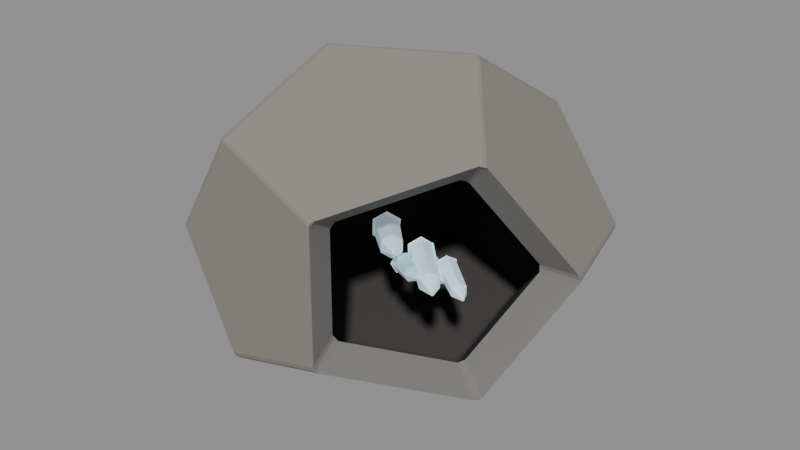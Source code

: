 # Source: geode-sample.blend  (saved by Blender 5.0.118; exported with 4.5.12 LTS)
import bpy
from mathutils import Matrix  # noqa: F401  (used for matrix-valued properties, if any)

bpy.ops.wm.read_factory_settings(use_empty=True)
scene = bpy.context.scene
scene.name = 'Scene'

# ---- materials (node trees are filled in below, after node groups)
mat_magenheim_geode_shell = bpy.data.materials.new('magenheim.geode.shell')
mat_magenheim_geode_shell.use_backface_culling = True
mat_magenheim_geode_cavity = bpy.data.materials.new('magenheim.geode.cavity')
mat_magenheim_geode_cavity.use_backface_culling = True
mat_magenheim_geode_rim = bpy.data.materials.new('magenheim.geode.rim')
mat_magenheim_geode_interior_bright_8cdbf0 = bpy.data.materials.new('magenheim.geode.interior-bright-8CDBF0')
mat_magenheim_geode_interior_bright_8cdbf0.use_backface_culling = True
mat_magenheim_geode_interior_8cdbf0 = bpy.data.materials.new('magenheim.geode.interior-8CDBF0')
mat_magenheim_geode_interior_8cdbf0.use_backface_culling = True

# ---- material node trees
mat_magenheim_geode_shell.use_nodes = True; mat_magenheim_geode_shell.node_tree.nodes.clear()
_N = mat_magenheim_geode_shell.node_tree.nodes; _L = mat_magenheim_geode_shell.node_tree.links
n0 = _N.new('ShaderNodeBsdfPrincipled'); n0.name = 'Principled BSDF'; n0.location = (-200, 100)
n0.inputs[0].default_value = (0.265, 0.248, 0.228, 1.0)
n0.inputs[1].default_value = 0.02
n0.inputs[2].default_value = 0.9
n0.inputs[27].default_value = (0.0, 0.0, 0.0, 1.0)
n0.inputs[28].default_value = 1.0
n1 = _N.new('ShaderNodeOutputMaterial'); n1.name = 'Material Output'; n1.location = (200, 100)
_L.new(n0.outputs[0], n1.inputs[0])
n1.is_active_output = True
mat_magenheim_geode_cavity.use_nodes = True; mat_magenheim_geode_cavity.node_tree.nodes.clear()
_N = mat_magenheim_geode_cavity.node_tree.nodes; _L = mat_magenheim_geode_cavity.node_tree.links
n0 = _N.new('ShaderNodeBsdfPrincipled'); n0.name = 'Principled BSDF'; n0.location = (-200, 100)
n0.inputs[0].default_value = (0.055, 0.05, 0.047, 1.0)
n0.inputs[2].default_value = 0.92
n0.inputs[27].default_value = (0.0, 0.0, 0.0, 1.0)
n0.inputs[28].default_value = 1.0
n1 = _N.new('ShaderNodeOutputMaterial'); n1.name = 'Material Output'; n1.location = (200, 100)
_L.new(n0.outputs[0], n1.inputs[0])
n1.is_active_output = True
mat_magenheim_geode_rim.use_nodes = True; mat_magenheim_geode_rim.node_tree.nodes.clear()
_N = mat_magenheim_geode_rim.node_tree.nodes; _L = mat_magenheim_geode_rim.node_tree.links
n0 = _N.new('ShaderNodeBsdfPrincipled'); n0.name = 'Principled BSDF'; n0.location = (-200, 100)
n0.inputs[0].default_value = (0.205, 0.195, 0.185, 1.0)
n0.inputs[1].default_value = 0.01
n0.inputs[2].default_value = 0.92
n0.inputs[27].default_value = (0.0, 0.0, 0.0, 1.0)
n0.inputs[28].default_value = 1.0
n1 = _N.new('ShaderNodeOutputMaterial'); n1.name = 'Material Output'; n1.location = (200, 100)
_L.new(n0.outputs[0], n1.inputs[0])
n1.is_active_output = True
mat_magenheim_geode_interior_bright_8cdbf0.use_nodes = True; mat_magenheim_geode_interior_bright_8cdbf0.node_tree.nodes.clear()
_N = mat_magenheim_geode_interior_bright_8cdbf0.node_tree.nodes; _L = mat_magenheim_geode_interior_bright_8cdbf0.node_tree.links
n0 = _N.new('ShaderNodeBsdfPrincipled'); n0.name = 'Principled BSDF'; n0.location = (-200, 100)
n0.inputs[0].default_value = (0.676, 0.8992, 0.9568, 1.0)
n0.inputs[1].default_value = 0.02
n0.inputs[2].default_value = 0.28
n0.inputs[27].default_value = (0.2298, 0.3057, 0.3253, 1.0)
n0.inputs[28].default_value = 1.0
n1 = _N.new('ShaderNodeOutputMaterial'); n1.name = 'Material Output'; n1.location = (200, 100)
_L.new(n0.outputs[0], n1.inputs[0])
n1.is_active_output = True
mat_magenheim_geode_interior_8cdbf0.use_nodes = True; mat_magenheim_geode_interior_8cdbf0.node_tree.nodes.clear()
_N = mat_magenheim_geode_interior_8cdbf0.node_tree.nodes; _L = mat_magenheim_geode_interior_8cdbf0.node_tree.links
n0 = _N.new('ShaderNodeBsdfPrincipled'); n0.name = 'Principled BSDF'; n0.location = (-200, 100)
n0.inputs[0].default_value = (0.55, 0.86, 0.94, 1.0)
n0.inputs[1].default_value = 0.03
n0.inputs[2].default_value = 0.42
n0.inputs[27].default_value = (0.121, 0.1892, 0.2068, 1.0)
n0.inputs[28].default_value = 1.0
n1 = _N.new('ShaderNodeOutputMaterial'); n1.name = 'Material Output'; n1.location = (200, 100)
_L.new(n0.outputs[0], n1.inputs[0])
n1.is_active_output = True

# ---- meshes
me_stone_shell = bpy.data.meshes.new('stone-shell')
me_stone_shell.from_pydata([(-0.3807, 0.1751, -0.3382), (-0.1824, -0.4353, -0.2594), (-0.4305, 0.2318, 0.2258), (-0.2321, -0.3786, 0.3046), (0.2321, 0.3786, -0.3046), (0.4305, -0.2318, -0.2258), (0.1824, 0.4353, 0.2594), (0.3807, -0.1751, 0.3382), (-0.1451, 0.4763, -0.238), (0.1758, -0.5113, -0.1105), (-0.1758, 0.5113, 0.1105), (0.1451, -0.4763, 0.238), (-0.1492, -0.1087, -0.4667), (-0.2296, -0.01704, 0.4459), (0.2296, 0.01704, -0.4459), (0.1492, 0.1087, 0.4667), (-0.5571, 0.02401, -0.05153), (-0.4345, -0.3532, -0.002823), (0.4345, 0.3532, 0.002823), (0.5571, -0.02401, 0.05153)], [], [(6, 18, 4), (6, 4, 8), (6, 8, 10), (10, 8, 0), (10, 0, 16), (10, 16, 2), (0, 12, 1), (0, 1, 17), (0, 17, 16), (3, 13, 2), (3, 2, 16), (3, 16, 17), (14, 5, 9), (14, 9, 1), (14, 1, 12), (4, 14, 12), (4, 12, 0), (4, 0, 8), (18, 19, 5), (18, 5, 14), (18, 14, 4), (9, 11, 3), (9, 3, 17), (9, 17, 1), (15, 6, 10), (15, 10, 2), (15, 2, 13), (19, 18, 6), (19, 6, 15), (19, 15, 7), (7, 15, 13), (7, 13, 3), (7, 3, 11)])
_uv = me_stone_shell.uv_layers.new(name='UVMap')
_uv.uv.foreach_set('vector', [0.004011, 0.6725, 0.1445, 0.5565, 0.285, 0.6725, 0.004011, 0.6725, 0.285, 0.6725, 0.2313, 0.8602, 0.004011, 0.6725, 0.2313, 0.8602, 0.05767, 0.8602, 0.05767, 0.8602, 0.2313, 0.8602, 0.285, 0.9441, 0.05767, 0.8602, 0.285, 0.9441, 0.1445, 0.996, 0.05767, 0.8602, 0.1445, 0.996, 0.004011, 0.9441, 0.266, 0.101, 0.118, 0.2229, 0.004011, 0.2012, 0.266, 0.101, 0.004011, 0.2012, 0.08151, 0.06592, 0.266, 0.101, 0.08151, 0.06592, 0.2434, 0.004011, 0.812, 0.1532, 0.6205, 0.1453, 0.55, 0.05307, 0.812, 0.1532, 0.55, 0.05307, 0.698, 0.004011, 0.812, 0.1532, 0.698, 0.004011, 0.8599, 0.06592, 0.1885, 0.4072, 0.118, 0.4994, 0.004011, 0.3721, 0.1885, 0.4072, 0.004011, 0.3721, 0.004011, 0.2012, 0.1885, 0.4072, 0.004011, 0.2012, 0.118, 0.2229, 0.38, 0.3993, 0.1885, 0.4072, 0.118, 0.2229, 0.38, 0.3993, 0.118, 0.2229, 0.266, 0.101, 0.38, 0.3993, 0.266, 0.101, 0.4279, 0.21, 0.4279, 0.4866, 0.266, 0.5485, 0.118, 0.4994, 0.4279, 0.4866, 0.118, 0.4994, 0.1885, 0.4072, 0.4279, 0.4866, 0.1885, 0.4072, 0.38, 0.3993, 0.46, 0.8724, 0.293, 0.8246, 0.293, 0.6294, 0.46, 0.8724, 0.293, 0.6294, 0.46, 0.5565, 0.46, 0.8724, 0.46, 0.5565, 0.5632, 0.7067, 0.55, 0.3296, 0.436, 0.3513, 0.436, 0.1804, 0.55, 0.3296, 0.436, 0.1804, 0.55, 0.05307, 0.55, 0.3296, 0.55, 0.05307, 0.6205, 0.1453, 0.6754, 0.5485, 0.5135, 0.4866, 0.436, 0.3513, 0.6754, 0.5485, 0.436, 0.3513, 0.55, 0.3296, 0.6754, 0.5485, 0.55, 0.3296, 0.698, 0.4515, 0.698, 0.4515, 0.55, 0.3296, 0.6205, 0.1453, 0.698, 0.4515, 0.6205, 0.1453, 0.812, 0.1532, 0.698, 0.4515, 0.812, 0.1532, 0.8599, 0.3425])
me_stone_shell.materials.append(mat_magenheim_geode_shell)
me_stone_shell.update()
me_stone_cavity = bpy.data.meshes.new('stone-cavity')
me_stone_cavity.from_pydata([(-0.3059, 0.1407, -0.2718), (-0.1466, -0.3498, -0.2084), (-0.3459, 0.1863, 0.1815), (-0.1865, -0.3042, 0.2448), (0.1865, 0.3042, -0.2448), (0.3459, -0.1863, -0.1815), (0.1466, 0.3498, 0.2084), (0.3059, -0.1407, 0.2718), (-0.1166, 0.3828, -0.1913), (0.1413, -0.4109, -0.08882), (-0.1413, 0.4109, 0.08882), (0.1166, -0.3828, 0.1913), (-0.1199, -0.08736, -0.375), (-0.1845, -0.01369, 0.3583), (0.1845, 0.01369, -0.3583), (0.1199, 0.08736, 0.375), (-0.4477, 0.0193, -0.04141), (-0.3492, -0.2838, -0.002268), (0.3492, 0.2838, 0.002268), (0.4477, -0.0193, 0.04141)], [], [(10, 8, 4), (10, 4, 18), (10, 18, 6), (2, 16, 0), (2, 0, 8), (2, 8, 10), (16, 17, 1), (16, 1, 12), (16, 12, 0), (17, 16, 2), (17, 2, 13), (17, 13, 3), (12, 1, 9), (12, 9, 5), (12, 5, 14), (8, 0, 12), (8, 12, 14), (8, 14, 4), (4, 14, 5), (4, 5, 19), (4, 19, 18), (1, 17, 3), (1, 3, 11), (1, 11, 9), (13, 2, 10), (13, 10, 6), (13, 6, 15), (7, 15, 6), (7, 6, 18), (7, 18, 19), (11, 3, 13), (11, 13, 15), (11, 15, 7)])
_uv = me_stone_cavity.uv_layers.new(name='UVMap')
_uv.uv.foreach_set('vector', [0.2313, 0.8602, 0.05767, 0.8602, 0.004011, 0.6725, 0.2313, 0.8602, 0.004011, 0.6725, 0.1445, 0.5565, 0.2313, 0.8602, 0.1445, 0.5565, 0.285, 0.6725, 0.285, 0.9441, 0.1445, 0.996, 0.004011, 0.9441, 0.285, 0.9441, 0.004011, 0.9441, 0.05767, 0.8602, 0.285, 0.9441, 0.05767, 0.8602, 0.2313, 0.8602, 0.4279, 0.4866, 0.266, 0.5485, 0.118, 0.4994, 0.4279, 0.4866, 0.118, 0.4994, 0.1885, 0.4072, 0.4279, 0.4866, 0.1885, 0.4072, 0.38, 0.3993, 0.6754, 0.5485, 0.5135, 0.4866, 0.436, 0.3513, 0.6754, 0.5485, 0.436, 0.3513, 0.55, 0.3296, 0.6754, 0.5485, 0.55, 0.3296, 0.698, 0.4515, 0.1885, 0.4072, 0.118, 0.4994, 0.004011, 0.3721, 0.1885, 0.4072, 0.004011, 0.3721, 0.004011, 0.2012, 0.1885, 0.4072, 0.004011, 0.2012, 0.118, 0.2229, 0.4279, 0.21, 0.38, 0.3993, 0.1885, 0.4072, 0.4279, 0.21, 0.1885, 0.4072, 0.118, 0.2229, 0.4279, 0.21, 0.118, 0.2229, 0.266, 0.101, 0.266, 0.101, 0.118, 0.2229, 0.004011, 0.2012, 0.266, 0.101, 0.004011, 0.2012, 0.08151, 0.06592, 0.266, 0.101, 0.08151, 0.06592, 0.2434, 0.004011, 0.293, 0.7067, 0.3962, 0.5565, 0.5632, 0.6294, 0.293, 0.7067, 0.5632, 0.6294, 0.5632, 0.8246, 0.293, 0.7067, 0.5632, 0.8246, 0.3962, 0.8724, 0.55, 0.3296, 0.436, 0.3513, 0.436, 0.1804, 0.55, 0.3296, 0.436, 0.1804, 0.55, 0.05307, 0.55, 0.3296, 0.55, 0.05307, 0.6205, 0.1453, 0.812, 0.1532, 0.6205, 0.1453, 0.55, 0.05307, 0.812, 0.1532, 0.55, 0.05307, 0.698, 0.004011, 0.812, 0.1532, 0.698, 0.004011, 0.8599, 0.06592, 0.8599, 0.3425, 0.698, 0.4515, 0.55, 0.3296, 0.8599, 0.3425, 0.55, 0.3296, 0.6205, 0.1453, 0.8599, 0.3425, 0.6205, 0.1453, 0.812, 0.1532])
me_stone_cavity.materials.append(mat_magenheim_geode_cavity)
me_stone_cavity.update()
me_stone_opening_rim = bpy.data.meshes.new('stone-opening-rim')
me_stone_opening_rim.from_pydata([(0.09361, 0.03352, -0.282), (0.2203, 0.2413, -0.004671), (0.04389, 0.09018, 0.282), (-0.1918, -0.211, 0.1818), (-0.161, -0.246, -0.1667), (0.009058, 0.07905, -0.2377), (0.1108, 0.246, -0.01479), (-0.0309, 0.1246, 0.2156), (-0.2203, -0.1174, 0.1351), (-0.1956, -0.1456, -0.145)], [], [(0, 5, 6), (0, 6, 1), (1, 6, 7), (1, 7, 2), (2, 7, 8), (2, 8, 3), (3, 8, 9), (3, 9, 4), (4, 9, 5), (4, 5, 0)])
_uv = me_stone_opening_rim.uv_layers.new(name='UVMap')
_uv.uv.foreach_set('vector', [0.2693, 0.5526, 0.3805, 0.5134, 0.5265, 0.6457, 0.2693, 0.5526, 0.5265, 0.6457, 0.4509, 0.7173, 0.8605, 0.6266, 0.7693, 0.5445, 0.8782, 0.2324, 0.8605, 0.6266, 0.8782, 0.2324, 0.996, 0.2381, 0.996, 0.2381, 0.8782, 0.2324, 0.7693, 0.04428, 0.996, 0.2381, 0.7693, 0.04428, 0.8605, 0.00402, 0.4509, 0.00402, 0.5265, 0.07253, 0.3805, 0.1592, 0.4509, 0.00402, 0.3805, 0.1592, 0.2693, 0.1118, 0.2693, 0.1118, 0.3805, 0.1592, 0.3805, 0.5134, 0.2693, 0.1118, 0.3805, 0.5134, 0.2693, 0.5526])
me_stone_opening_rim.materials.append(mat_magenheim_geode_rim)
me_stone_opening_rim.update()
me_interior_crystal_0 = bpy.data.meshes.new('interior-crystal-0')
me_interior_crystal_0.from_pydata([(-0.041, 0.0831, -0.03027), (0.06499, -0.03019, 0.002191), (-0.06077, 0.05912, -0.04639), (0.04839, -0.05033, -0.01135), (-0.08424, 0.04066, -0.02814), (0.02867, -0.06584, 0.003982), (-0.08795, 0.04617, 0.006227), (0.02555, -0.06121, 0.03285), (-0.06819, 0.07014, 0.02234), (0.04215, -0.04107, 0.04639), (-0.04472, 0.0886, 0.004094), (0.06187, -0.02556, 0.03106), (0.08795, -0.0886, 0.02901)], [], [(0, 2, 1), (2, 3, 1), (1, 3, 12), (2, 4, 3), (4, 5, 3), (3, 5, 12), (4, 6, 5), (6, 7, 5), (5, 7, 12), (6, 8, 7), (8, 9, 7), (7, 9, 12), (8, 10, 9), (10, 11, 9), (9, 11, 12), (10, 0, 11), (0, 1, 11), (11, 1, 12), (0, 2, 4), (0, 4, 6), (0, 6, 8), (0, 8, 10)])
_uv = me_interior_crystal_0.uv_layers.new(name='UVMap')
_uv.uv.foreach_set('vector', [0.3165, 0.9762, 0.2383, 0.9965, 0.2915, 0.2759, 0.2383, 0.9965, 0.2258, 0.2929, 0.2915, 0.2759, 0.2915, 0.2759, 0.2258, 0.2929, 0.16, 0.003516, 0.2383, 0.9965, 0.08177, 0.9965, 0.2258, 0.2929, 0.08177, 0.9965, 0.09429, 0.2929, 0.2258, 0.2929, 0.2258, 0.2929, 0.09429, 0.2929, 0.16, 0.003516, 0.08177, 0.9965, 0.003516, 0.9762, 0.09429, 0.2929, 0.003516, 0.9762, 0.02856, 0.2759, 0.09429, 0.2929, 0.09429, 0.2929, 0.02856, 0.2759, 0.16, 0.003516, 0.6366, 0.9762, 0.5583, 0.9965, 0.6115, 0.2759, 0.5583, 0.9965, 0.5458, 0.2929, 0.6115, 0.2759, 0.6115, 0.2759, 0.5458, 0.2929, 0.4801, 0.003516, 0.5583, 0.9965, 0.4018, 0.9965, 0.5458, 0.2929, 0.4018, 0.9965, 0.4143, 0.2929, 0.5458, 0.2929, 0.5458, 0.2929, 0.4143, 0.2929, 0.4801, 0.003516, 0.4018, 0.9965, 0.3236, 0.9762, 0.4143, 0.2929, 0.3236, 0.9762, 0.3486, 0.2759, 0.4143, 0.2929, 0.4143, 0.2929, 0.3486, 0.2759, 0.4801, 0.003516, 0.7792, 0.3165, 0.6436, 0.2383, 0.6436, 0.08177, 0.7792, 0.3165, 0.6436, 0.08177, 0.7792, 0.003516, 0.7792, 0.3165, 0.7792, 0.003516, 0.9147, 0.08177, 0.7792, 0.3165, 0.9147, 0.08177, 0.9147, 0.2383])
me_interior_crystal_0.materials.append(mat_magenheim_geode_interior_bright_8cdbf0)
me_interior_crystal_0.update()
me_interior_crystal_1 = bpy.data.meshes.new('interior-crystal-1')
me_interior_crystal_1.from_pydata([(-0.04687, 0.05799, -0.007061), (0.05245, -0.01196, 0.008592), (-0.05284, 0.04315, -0.03125), (0.04744, -0.02443, -0.01173), (-0.06875, 0.01894, -0.02986), (0.03407, -0.04476, -0.01056), (-0.0787, 0.009582, -0.004276), (0.02572, -0.05263, 0.01093), (-0.07273, 0.02442, 0.01991), (0.03073, -0.04016, 0.03125), (-0.05682, 0.04863, 0.01852), (0.04409, -0.01983, 0.03008), (0.0787, -0.05799, 0.01576)], [], [(0, 2, 1), (2, 3, 1), (1, 3, 12), (2, 4, 3), (4, 5, 3), (3, 5, 12), (4, 6, 5), (6, 7, 5), (5, 7, 12), (6, 8, 7), (8, 9, 7), (7, 9, 12), (8, 10, 9), (10, 11, 9), (9, 11, 12), (10, 0, 11), (0, 1, 11), (11, 1, 12), (0, 2, 4), (0, 4, 6), (0, 6, 8), (0, 8, 10)])
_uv = me_interior_crystal_1.uv_layers.new(name='UVMap')
_uv.uv.foreach_set('vector', [0.255, 0.9963, 0.08743, 0.9963, 0.2416, 0.2946, 0.08743, 0.9963, 0.1008, 0.2946, 0.2416, 0.2946, 0.2416, 0.2946, 0.1008, 0.2946, 0.1712, 0.003663, 0.08743, 0.9963, 0.003663, 0.9732, 0.1008, 0.2946, 0.003663, 0.9732, 0.03047, 0.2751, 0.1008, 0.2946, 0.1008, 0.2946, 0.03047, 0.2751, 0.1712, 0.003663, 0.6811, 0.9732, 0.5974, 0.9963, 0.6543, 0.2751, 0.5974, 0.9963, 0.584, 0.2946, 0.6543, 0.2751, 0.6543, 0.2751, 0.584, 0.2946, 0.5136, 0.003663, 0.5974, 0.9963, 0.4298, 0.9963, 0.584, 0.2946, 0.4298, 0.9963, 0.4432, 0.2946, 0.584, 0.2946, 0.584, 0.2946, 0.4432, 0.2946, 0.5136, 0.003663, 0.4298, 0.9963, 0.3461, 0.9732, 0.4432, 0.2946, 0.3461, 0.9732, 0.3729, 0.2751, 0.4432, 0.2946, 0.4432, 0.2946, 0.3729, 0.2751, 0.5136, 0.003663, 0.3387, 0.9732, 0.255, 0.9963, 0.3119, 0.2751, 0.255, 0.9963, 0.2416, 0.2946, 0.3119, 0.2751, 0.3119, 0.2751, 0.2416, 0.2946, 0.1712, 0.003663, 0.8335, 0.3387, 0.6885, 0.255, 0.6885, 0.08743, 0.8335, 0.3387, 0.6885, 0.08743, 0.8335, 0.003663, 0.8335, 0.3387, 0.8335, 0.003663, 0.9786, 0.08743, 0.8335, 0.3387, 0.9786, 0.08743, 0.9786, 0.255])
me_interior_crystal_1.materials.append(mat_magenheim_geode_interior_8cdbf0)
me_interior_crystal_1.update()
me_interior_crystal_2 = bpy.data.meshes.new('interior-crystal-2')
me_interior_crystal_2.from_pydata([(-0.05809, 0.09892, 0.01145), (0.0651, -0.03189, 0.02325), (-0.05639, 0.09696, -0.02094), (0.06653, -0.03354, -0.00396), (-0.07555, 0.07618, -0.03699), (0.05043, -0.051, -0.01744), (-0.09641, 0.05736, -0.02064), (0.03291, -0.0668, -0.003703), (-0.0981, 0.05933, 0.01176), (0.03149, -0.06515, 0.02351), (-0.07895, 0.08011, 0.0278), (0.04758, -0.04769, 0.03699), (0.0981, -0.09892, 0.01536)], [], [(0, 2, 1), (2, 3, 1), (1, 3, 12), (2, 4, 3), (4, 5, 3), (3, 5, 12), (4, 6, 5), (6, 7, 5), (5, 7, 12), (6, 8, 7), (8, 9, 7), (7, 9, 12), (8, 10, 9), (10, 11, 9), (9, 11, 12), (10, 0, 11), (0, 1, 11), (11, 1, 12), (0, 2, 4), (0, 4, 6), (0, 6, 8), (0, 8, 10)])
_uv = me_interior_crystal_2.uv_layers.new(name='UVMap')
_uv.uv.foreach_set('vector', [0.1957, 0.9969, 0.06732, 0.9969, 0.1854, 0.2891, 0.06732, 0.9969, 0.07759, 0.2891, 0.1854, 0.2891, 0.1854, 0.2891, 0.07759, 0.2891, 0.1315, 0.003123, 0.06732, 0.9969, 0.003123, 0.983, 0.07759, 0.2891, 0.003123, 0.983, 0.02367, 0.2775, 0.07759, 0.2891, 0.07759, 0.2891, 0.02367, 0.2775, 0.1315, 0.003123, 0.5229, 0.983, 0.4587, 0.9969, 0.5024, 0.2775, 0.4587, 0.9969, 0.4485, 0.2891, 0.5024, 0.2775, 0.5024, 0.2775, 0.4485, 0.2891, 0.3945, 0.003123, 0.4587, 0.9969, 0.3303, 0.9969, 0.4485, 0.2891, 0.3303, 0.9969, 0.3406, 0.2891, 0.4485, 0.2891, 0.4485, 0.2891, 0.3406, 0.2891, 0.3945, 0.003123, 0.3303, 0.9969, 0.2661, 0.983, 0.3406, 0.2891, 0.2661, 0.983, 0.2867, 0.2775, 0.3406, 0.2891, 0.3406, 0.2891, 0.2867, 0.2775, 0.3945, 0.003123, 0.2599, 0.983, 0.1957, 0.9969, 0.2394, 0.2775, 0.1957, 0.9969, 0.1854, 0.2891, 0.2394, 0.2775, 0.2394, 0.2775, 0.1854, 0.2891, 0.1315, 0.003123, 0.7515, 0.06732, 0.7515, 0.1957, 0.6404, 0.2599, 0.7515, 0.06732, 0.6404, 0.2599, 0.5292, 0.1957, 0.7515, 0.06732, 0.5292, 0.1957, 0.5292, 0.06732, 0.7515, 0.06732, 0.5292, 0.06732, 0.6404, 0.003123])
me_interior_crystal_2.materials.append(mat_magenheim_geode_interior_bright_8cdbf0)
me_interior_crystal_2.update()
me_interior_crystal_3 = bpy.data.meshes.new('interior-crystal-3')
me_interior_crystal_3.from_pydata([(-0.04425, 0.04347, 0.009888), (0.03404, -0.01676, 0.03034), (-0.03329, 0.05006, -0.01042), (0.04324, -0.01123, 0.01328), (-0.03663, 0.03737, -0.03052), (0.04044, -0.02189, -0.003602), (-0.05092, 0.01809, -0.0303), (0.02843, -0.03808, -0.003424), (-0.06189, 0.01151, -0.009995), (0.01922, -0.04361, 0.01364), (-0.05855, 0.0242, 0.0101), (0.02203, -0.03295, 0.03052), (0.06189, -0.05006, 0.02266)], [], [(0, 2, 1), (2, 3, 1), (1, 3, 12), (2, 4, 3), (4, 5, 3), (3, 5, 12), (4, 6, 5), (6, 7, 5), (5, 7, 12), (6, 8, 7), (8, 9, 7), (7, 9, 12), (8, 10, 9), (10, 11, 9), (9, 11, 12), (10, 0, 11), (0, 1, 11), (11, 1, 12), (0, 2, 4), (0, 4, 6), (0, 6, 8), (0, 8, 10)])
_uv = me_interior_crystal_3.uv_layers.new(name='UVMap')
_uv.uv.foreach_set('vector', [0.3404, 0.973, 0.2562, 0.9963, 0.3134, 0.2751, 0.2562, 0.9963, 0.2427, 0.2947, 0.3134, 0.2751, 0.3134, 0.2751, 0.2427, 0.2947, 0.172, 0.003674, 0.2562, 0.9963, 0.08784, 0.9963, 0.2427, 0.2947, 0.08784, 0.9963, 0.1013, 0.2947, 0.2427, 0.2947, 0.2427, 0.2947, 0.1013, 0.2947, 0.172, 0.003674, 0.08784, 0.9963, 0.003674, 0.973, 0.1013, 0.2947, 0.003674, 0.973, 0.03061, 0.2751, 0.1013, 0.2947, 0.1013, 0.2947, 0.03061, 0.2751, 0.172, 0.003674, 0.6844, 0.973, 0.6002, 0.9963, 0.6574, 0.2751, 0.6002, 0.9963, 0.5867, 0.2947, 0.6574, 0.2751, 0.6574, 0.2751, 0.5867, 0.2947, 0.516, 0.003674, 0.6002, 0.9963, 0.4319, 0.9963, 0.5867, 0.2947, 0.4319, 0.9963, 0.4453, 0.2947, 0.5867, 0.2947, 0.5867, 0.2947, 0.4453, 0.2947, 0.516, 0.003674, 0.4319, 0.9963, 0.3477, 0.973, 0.4453, 0.2947, 0.3477, 0.973, 0.3746, 0.2751, 0.4453, 0.2947, 0.4453, 0.2947, 0.3746, 0.2751, 0.516, 0.003674, 0.9833, 0.08784, 0.9833, 0.2562, 0.8375, 0.3404, 0.9833, 0.08784, 0.8375, 0.3404, 0.6917, 0.2562, 0.9833, 0.08784, 0.6917, 0.2562, 0.6917, 0.08784, 0.9833, 0.08784, 0.6917, 0.08784, 0.8375, 0.003674])
me_interior_crystal_3.materials.append(mat_magenheim_geode_interior_8cdbf0)
me_interior_crystal_3.update()
me_interior_crystal_4 = bpy.data.meshes.new('interior-crystal-4')
me_interior_crystal_4.from_pydata([(-0.06244, 0.04912, 0.02599), (0.03708, -0.034, 0.02528), (-0.04758, 0.06637, 0.01343), (0.04956, -0.01951, 0.01474), (-0.04672, 0.06631, -0.01255), (0.05028, -0.01956, -0.007089), (-0.06073, 0.04901, -0.02599), (0.03852, -0.03409, -0.01837), (-0.07559, 0.03176, -0.01343), (0.02603, -0.04858, -0.007831), (-0.07645, 0.03181, 0.01255), (0.02531, -0.04854, 0.014), (0.07645, -0.06637, 0.004797)], [], [(0, 2, 1), (2, 3, 1), (1, 3, 12), (2, 4, 3), (4, 5, 3), (3, 5, 12), (4, 6, 5), (6, 7, 5), (5, 7, 12), (6, 8, 7), (8, 9, 7), (7, 9, 12), (8, 10, 9), (10, 11, 9), (9, 11, 12), (10, 0, 11), (0, 1, 11), (11, 1, 12), (0, 2, 4), (0, 4, 6), (0, 6, 8), (0, 8, 10)])
_uv = me_interior_crystal_4.uv_layers.new(name='UVMap')
_uv.uv.foreach_set('vector', [0.07452, 0.003322, 0.2169, 0.003322, 0.08591, 0.7091, 0.2169, 0.003322, 0.2055, 0.7091, 0.08591, 0.7091, 0.08591, 0.7091, 0.2055, 0.7091, 0.1457, 0.9967, 0.2169, 0.003322, 0.2881, 0.02025, 0.2055, 0.7091, 0.2881, 0.02025, 0.2653, 0.7233, 0.2055, 0.7091, 0.2055, 0.7091, 0.2653, 0.7233, 0.1457, 0.9967, 0.5795, 0.9797, 0.5083, 0.9967, 0.5567, 0.2767, 0.5083, 0.9967, 0.4969, 0.2909, 0.5567, 0.2767, 0.5567, 0.2767, 0.4969, 0.2909, 0.4371, 0.003322, 0.5083, 0.9967, 0.3659, 0.9967, 0.4969, 0.2909, 0.3659, 0.9967, 0.3773, 0.2909, 0.4969, 0.2909, 0.4969, 0.2909, 0.3773, 0.2909, 0.4371, 0.003322, 0.3659, 0.9967, 0.2947, 0.9797, 0.3773, 0.2909, 0.2947, 0.9797, 0.3175, 0.2767, 0.3773, 0.2909, 0.3773, 0.2909, 0.3175, 0.2767, 0.4371, 0.003322, 0.003322, 0.02025, 0.07452, 0.003322, 0.0261, 0.7233, 0.07452, 0.003322, 0.08591, 0.7091, 0.0261, 0.7233, 0.0261, 0.7233, 0.08591, 0.7091, 0.1457, 0.9967, 0.8328, 0.07452, 0.8328, 0.2169, 0.7095, 0.2881, 0.8328, 0.07452, 0.7095, 0.2881, 0.5862, 0.2169, 0.8328, 0.07452, 0.5862, 0.2169, 0.5862, 0.07452, 0.8328, 0.07452, 0.5862, 0.07452, 0.7095, 0.003322])
me_interior_crystal_4.materials.append(mat_magenheim_geode_interior_bright_8cdbf0)
me_interior_crystal_4.update()

# ---- objects
ob_stone_shell = bpy.data.objects.new('stone-shell', me_stone_shell)
ob_stone_cavity = bpy.data.objects.new('stone-cavity', me_stone_cavity)
ob_stone_opening_rim = bpy.data.objects.new('stone-opening-rim', me_stone_opening_rim)
ob_interior_crystal_0 = bpy.data.objects.new('interior-crystal-0', me_interior_crystal_0)
ob_interior_crystal_1 = bpy.data.objects.new('interior-crystal-1', me_interior_crystal_1)
ob_interior_crystal_2 = bpy.data.objects.new('interior-crystal-2', me_interior_crystal_2)
ob_interior_crystal_3 = bpy.data.objects.new('interior-crystal-3', me_interior_crystal_3)
ob_interior_crystal_4 = bpy.data.objects.new('interior-crystal-4', me_interior_crystal_4)

# ---- transforms, parenting, visibility, modifiers, constraints
ob_stone_shell.location = (0.0, 0.0, 0.0)
_m = ob_stone_shell.modifiers.new('Crafted edge chamfer', 'BEVEL')
_m.width = 0.012
_m.width_pct = 0.012
_m.segments = 2
_m.angle_limit = 0.4538
ob_stone_cavity.location = (0.0, 0.0, 0.0)
_m = ob_stone_cavity.modifiers.new('Crafted edge chamfer', 'BEVEL')
_m.width = 0.012
_m.width_pct = 0.012
_m.segments = 2
_m.angle_limit = 0.4538
ob_stone_opening_rim.location = (0.3368, -0.2653, 0.0562)
_m = ob_stone_opening_rim.modifiers.new('Crafted edge chamfer', 'BEVEL')
_m.width = 0.012
_m.width_pct = 0.012
_m.segments = 2
_m.angle_limit = 0.4538
ob_interior_crystal_0.location = (0.1308, -0.1955, 0.07938)
_m = ob_interior_crystal_0.modifiers.new('Crafted edge chamfer', 'BEVEL')
_m.width = 0.004175
_m.width_pct = 0.004175
_m.segments = 2
_m.angle_limit = 0.4538
ob_interior_crystal_1.location = (0.1862, -0.08582, -0.02721)
_m = ob_interior_crystal_1.modifiers.new('Crafted edge chamfer', 'BEVEL')
_m.width = 0.002813
_m.width_pct = 0.002813
_m.segments = 2
_m.angle_limit = 0.4538
ob_interior_crystal_2.location = (0.2586, -0.2177, 0.05004)
_m = ob_interior_crystal_2.modifiers.new('Crafted edge chamfer', 'BEVEL')
_m.width = 0.003329
_m.width_pct = 0.003329
_m.segments = 2
_m.angle_limit = 0.4538
ob_interior_crystal_3.location = (0.2255, -0.2382, 0.05078)
_m = ob_interior_crystal_3.modifiers.new('Crafted edge chamfer', 'BEVEL')
_m.width = 0.002747
_m.width_pct = 0.002747
_m.segments = 2
_m.angle_limit = 0.4538
ob_interior_crystal_4.location = (0.2813, -0.1373, -0.003893)
_m = ob_interior_crystal_4.modifiers.new('Crafted edge chamfer', 'BEVEL')
_m.width = 0.002339
_m.width_pct = 0.002339
_m.segments = 2
_m.angle_limit = 0.4538

# ---- collection membership
scene.collection.objects.link(ob_stone_shell)
scene.collection.objects.link(ob_stone_cavity)
scene.collection.objects.link(ob_stone_opening_rim)
scene.collection.objects.link(ob_interior_crystal_0)
scene.collection.objects.link(ob_interior_crystal_1)
scene.collection.objects.link(ob_interior_crystal_2)
scene.collection.objects.link(ob_interior_crystal_3)
scene.collection.objects.link(ob_interior_crystal_4)

# ---- scene / render settings (as saved in the file)
scene.frame_start = 1; scene.frame_end = 250; scene.frame_set(1)
scene.render.engine = 'BLENDER_EEVEE_NEXT'
scene.render.bake_bias = 0.0
scene.render.bake_samples = 0
scene.cycles.sampling_pattern = 'TABULATED_SOBOL'
scene.eevee.use_volume_custom_range = False
bpy.context.view_layer.update()

# ---- added for rendering (the .blend has no active camera and no usable light): camera, sun + grey world if the file has none
cam_auto = bpy.data.cameras.new('AutoCamera')
cam_auto.lens = 50.0
cam_auto.sensor_width = 36.0
cam_auto.clip_end = 1000.0
ob_auto_camera = bpy.data.objects.new('AutoCamera', cam_auto)
scene.collection.objects.link(ob_auto_camera)
ob_auto_camera.location = (1.63337, -1.96052, 1.30631)
ob_auto_camera.rotation_euler = (1.09748, -7.21219e-08, 0.694738)
scene.camera = ob_auto_camera
light_auto_sun = bpy.data.lights.new('AutoSun', 'SUN')
light_auto_sun.energy = 3.0
light_auto_sun.angle = 0.0523599
ob_auto_sun = bpy.data.objects.new('AutoSun', light_auto_sun)
scene.collection.objects.link(ob_auto_sun)
ob_auto_sun.rotation_euler = (0.872665, 0.174533, 0.523599)
if scene.world is None:
    world_auto = bpy.data.worlds.new('AutoWorld')
    world_auto.color = (0.3, 0.3, 0.3)
    scene.world = world_auto
bpy.context.view_layer.update()
